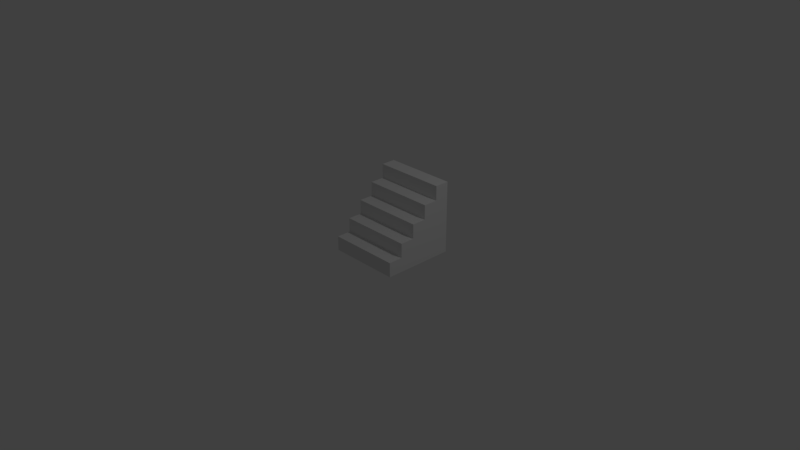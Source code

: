 # Source: Stairs.blend  (saved by Blender 2.78.0; exported with 4.5.12 LTS)
import bpy
from mathutils import Matrix  # noqa: F401  (used for matrix-valued properties, if any)

bpy.ops.wm.read_factory_settings(use_empty=True)
scene = bpy.context.scene
scene.name = 'Scene'

# ---- collections
col_collection_1 = bpy.data.collections.new('Collection 1'); scene.collection.children.link(col_collection_1)

# ---- materials (node trees are filled in below, after node groups)
mat_material = bpy.data.materials.new('Material')
mat_material.alpha_threshold = 0.0
mat_material.use_transparent_shadow = False
mat_material.roughness = 0.5
mat_material.line_color = (0.0, 0.0, 0.0, 1.0)

# ---- material node trees

# ---- world
world_world = bpy.data.worlds.new('World'); scene.world = world_world
world_world.color = (0.05088, 0.05088, 0.05088)
world_world.use_sun_shadow = False
world_world.sun_shadow_jitter_overblur = 0.0
world_world.cycles.sampling_method = 'MANUAL'

# ---- cameras
cam_camera = bpy.data.cameras.new('Camera')
cam_camera.clip_end = 100.0
cam_camera.lens = 35.0
cam_camera.sensor_width = 32.0
cam_camera.sensor_height = 18.0
cam_camera.ortho_scale = 7.314
cam_camera.dof.focus_distance = 0.0
cam_camera.dof.aperture_fstop = 128.0

# ---- lights
light_lamp = bpy.data.lights.new('Lamp', 'POINT')
light_lamp.transmission_factor = 0.0
light_lamp.cutoff_distance = 30.0
light_lamp.energy = 100.0
light_lamp.shadow_buffer_clip_start = 1.001
light_lamp.shadow_soft_size = 0.1
light_lamp.shadow_maximum_resolution = 0.006
light_lamp.use_absolute_resolution = True

# ---- meshes
me_stairs = bpy.data.meshes.new('Stairs')
me_stairs.from_pydata([(1.0, -1.0, -1.118e-07), (-2.384e-07, -1.0, -1.118e-07), (1.0, -0.8, 0.2), (1.0, -1.0, 0.2), (-3.576e-07, -1.0, 0.2), (-1.788e-07, -0.8, 0.2), (1.0, -0.6, -0.001617), (1.0, -0.8, -1.139e-07), (-2.384e-07, -0.8, -1.139e-07), (1.0, -0.6, 0.3984), (1.0, -0.8, 0.3984), (-3.576e-07, -0.8, 0.3984), (-1.788e-07, -0.6, 0.3984), (1.0, -0.4, -0.001617), (-2.384e-07, -0.6, -0.001617), (1.0, -0.4, 0.5984), (1.0, -0.6, 0.5984), (-3.576e-07, -0.6, 0.5984), (-1.788e-07, -0.4, 0.5984), (1.0, -0.2, -0.001617), (-2.384e-07, -0.4, -0.001617), (1.0, -0.2, 0.7984), (1.0, -0.4, 0.7984), (-3.576e-07, -0.4, 0.7984), (-1.788e-07, -0.2, 0.7984), (1.0, -3.278e-07, -0.001617), (-2.384e-07, -0.2, -0.001617), (-2.98e-08, -2.682e-07, -0.001617), (1.0, -3.278e-07, 0.9984), (1.0, -0.2, 0.9984), (-3.576e-07, -0.2, 0.9984), (-1.788e-07, -3.278e-07, 0.9984)], [], [(7, 0, 1, 8), (2, 5, 4, 3), (7, 2, 3, 0), (0, 3, 4, 1), (1, 4, 5, 8), (6, 7, 8, 14), (9, 12, 11, 10), (6, 9, 10, 7), (5, 2, 10, 11), (8, 11, 12, 14), (12, 9, 16, 17), (13, 6, 14, 20), (15, 18, 17, 16), (14, 17, 18, 20), (6, 13, 15, 16), (19, 13, 20, 26), (21, 24, 23, 22), (20, 23, 24, 26), (13, 19, 21, 22), (28, 31, 30, 29), (26, 30, 31, 27), (27, 31, 28, 25), (19, 25, 28, 29), (30, 24, 21, 29), (18, 15, 22, 23), (27, 25, 19, 26)])
me_stairs.materials.append(mat_material)
me_stairs.use_remesh_preserve_volume = False
me_stairs.use_remesh_preserve_attributes = False
me_stairs.use_mirror_vertex_groups = False
me_stairs.update()

# ---- objects
ob_stairs = bpy.data.objects.new('Stairs', me_stairs)
ob_lamp = bpy.data.objects.new('Lamp', light_lamp)
ob_camera = bpy.data.objects.new('Camera', cam_camera)

# ---- transforms, parenting, visibility, modifiers, constraints
ob_stairs.location = (-0.5, 0.9, -0.1)
ob_stairs.lock_rotations_4d = False
ob_stairs.empty_display_type = 'ARROWS'
ob_stairs.lineart.crease_threshold = 0.0
ob_lamp.location = (4.076, 1.005, 5.904)
ob_lamp.rotation_euler = (0.6503, 0.05522, 1.866)
ob_lamp.lock_rotations_4d = False
ob_lamp.empty_display_type = 'ARROWS'
ob_lamp.color = (0.0, 0.0, 0.0, 0.0)
ob_lamp.lineart.crease_threshold = 0.0
ob_camera.location = (7.481, -6.508, 5.344)
ob_camera.rotation_euler = (1.109, 0.0, 0.8149)
ob_camera.lock_rotations_4d = False
ob_camera.empty_display_type = 'ARROWS'
ob_camera.color = (0.0, 0.0, 0.0, 0.0)
ob_camera.display_type = 'WIRE'
ob_camera.lineart.crease_threshold = 0.0

# ---- collection membership
col_collection_1.objects.link(ob_stairs)
col_collection_1.objects.link(ob_lamp)
col_collection_1.objects.link(ob_camera)

# ---- scene / render settings (as saved in the file)
scene.camera = ob_camera
scene.frame_start = 1; scene.frame_end = 250; scene.frame_set(1)
scene.render.engine = 'BLENDER_EEVEE_NEXT'
scene.render.resolution_percentage = 50
scene.render.dither_intensity = 0.0
scene.cycles.use_denoising = False
scene.cycles.samples = 128
scene.cycles.sampling_pattern = 'TABULATED_SOBOL'
scene.cycles.light_sampling_threshold = 0.0
scene.cycles.use_adaptive_sampling = False
scene.cycles.use_light_tree = False
scene.cycles.blur_glossy = 0.0
scene.cycles.sample_clamp_indirect = 0.0
scene.view_settings.view_transform = 'Standard'
bpy.context.view_layer.update()
